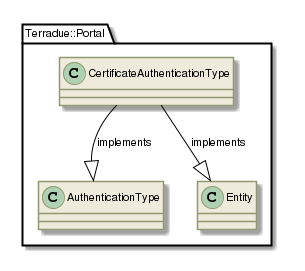

The diagram above was rendered by PlantUML. Its source (embedded in the PNG):
@startuml

skinparam backgroundColor #FFFFFF


skinparam sequence {

        ActorBorderColor #000000
   
        ArrowColor #919871 
        ArrowFontSize 8
        ArrowFontStyle plain
        ArrowFontName Arial
        
        LifeLineBorderColor #919871
        LifeLineBackgroundColor #EEEBDC

        ParticipantBorderColor #919871
        ParticipantBackgroundColor #EEEBDC
        ParticipantFontName Arial
        ParticipantFontSize 10
        ParticipantFontColor #000000

        ActorBackgroundColor #EEEBDC
        ActorFontColor #000000
        ActorFontSize 10
        ActorFontName Arial
         
}

skinparam class {

	ArrowFontColor #000000
	ArrowFontSize 10
	ArrowFontStyle plain
	ArrowFontName Arial
	
	AttributeFontColor #000000
	AttributeFontSize 10
	AttributeIconSize 11
	AttributeFontStyle plain
	AttributeFontName Arial

	FontColor #000000
	FontSize 11
	FontStyle plain
	FontName Arial

	StereotypeFontColor #000000
	StereotypeFontSize 10
	StereotypeFontStyle plain
	StereotypeFontName Arial

	BackgroundColor #EEEBDC
 	ArrowColor #919871
 	BorderColor #919871
 	
 }
 
skinparam component {
 
	FontSize 11 
 	BackgroundColor #EEEBDC
 	InterfaceBackgroundColor white
	InterfaceBorderColor black
 	BorderColor #919871
	ArrowColor black
 	ArrowFontColor #777777
 	FontName Arial
 	ArrowFontName Arial
	
	

}

skinparam package {
	FontColor black
	FontSize 11
	FontStyle plain
	FontName Arial
}

skinparam state {
	BackgroundColor #EEEBDC
	BorderColor #919871
	ArrowColor  black
	

	FontColor black
	FontSize 11
	FontStyle plain
	FontName Arial

	ArrowFontColor black
	ArrowFontSize 11
	ArrowFontStyle plain
	ArrowFontName Arial
	AttributeFontColor black
	AttributeFontSize 11
	AttributeFontStyle plain
	AttributeFontName Arial
	
}

skinparam activity {
	
	ArrowColor black
	BackgroundColor #EEEBDC
	BorderColor #919871
	StartColor black
	EndColor black
	BarColor #919871
	
	FontColor black
	FontSize 11
	FontStyle plain
	FontName Arial

	ArrowFontColor black
	ArrowFontSize 11
	ArrowFontStyle plain
	ArrowFontName Arial

}

skinparam usecase {
	
	BackgroundColor #EEEBDC
 	InterfaceBackgroundColor white
	InterfaceBorderColor black
 	BorderColor #919871
	ArrowColor black
	ActorBorderColor #919871
	ActorFontName Courier

}
skinparam backgroundColor #FFFFFF
skinparam componentStyle uml2
set namespaceSeparator ::
class Terradue::Portal::CertificateAuthenticationType {
[[../information/classes/class_terradue_1_1_portal_1_1_certificate_authentication_type.html]]
}
Terradue::Portal::CertificateAuthenticationType  --|>  Terradue::Portal::AuthenticationType : implements
Terradue::Portal::CertificateAuthenticationType  --|>  Terradue::Portal::Entity : implements

@enduml